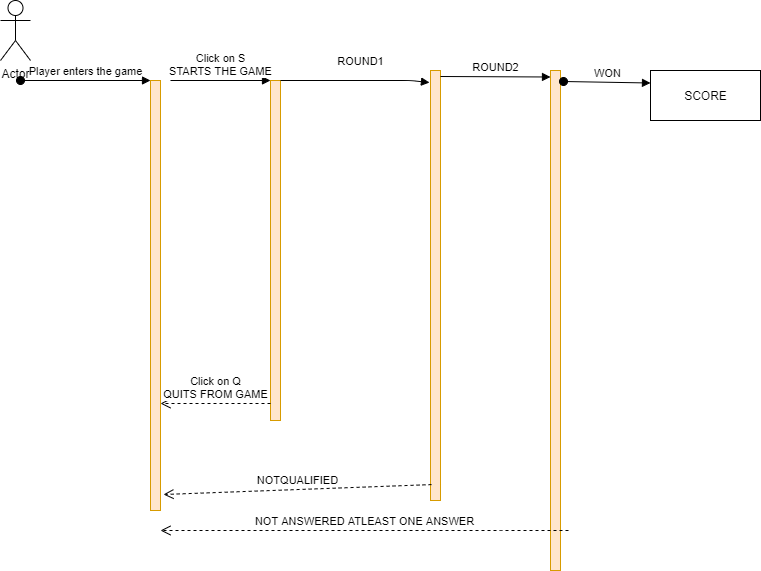

The diagram above was exported from draw.io. Its source (the exported page's mxGraphModel, read from the mxfile embedded in the PNG):
<mxGraphModel dx="868" dy="492" grid="1" gridSize="10" guides="1" tooltips="1" connect="1" arrows="1" fold="1" page="1" pageScale="1" pageWidth="850" pageHeight="1100" math="0" shadow="0">
  <root>
    <mxCell id="0" />
    <mxCell id="1" parent="0" />
    <mxCell id="pllDEQp8Uue6Nw9-y-w1-8" value="" style="html=1;points=[];perimeter=orthogonalPerimeter;fillColor=#ffe6cc;strokeColor=#d79b00;" vertex="1" parent="1">
      <mxGeometry x="210" y="270" width="10" height="430" as="geometry" />
    </mxCell>
    <mxCell id="pllDEQp8Uue6Nw9-y-w1-9" value="Player enters the game" style="html=1;verticalAlign=bottom;startArrow=oval;endArrow=block;startSize=8;" edge="1" target="pllDEQp8Uue6Nw9-y-w1-8" parent="1">
      <mxGeometry relative="1" as="geometry">
        <mxPoint x="80" y="270" as="sourcePoint" />
      </mxGeometry>
    </mxCell>
    <mxCell id="pllDEQp8Uue6Nw9-y-w1-16" value="" style="html=1;points=[];perimeter=orthogonalPerimeter;fillColor=#ffe6cc;strokeColor=#d79b00;" vertex="1" parent="1">
      <mxGeometry x="330" y="270" width="10" height="340" as="geometry" />
    </mxCell>
    <mxCell id="pllDEQp8Uue6Nw9-y-w1-17" value="Click on S&lt;br&gt;STARTS THE GAME" style="html=1;verticalAlign=bottom;endArrow=block;entryX=0;entryY=0;" edge="1" target="pllDEQp8Uue6Nw9-y-w1-16" parent="1">
      <mxGeometry relative="1" as="geometry">
        <mxPoint x="230" y="270" as="sourcePoint" />
      </mxGeometry>
    </mxCell>
    <mxCell id="pllDEQp8Uue6Nw9-y-w1-18" value="Click on Q&lt;br&gt;QUITS FROM GAME" style="html=1;verticalAlign=bottom;endArrow=open;dashed=1;endSize=8;exitX=0;exitY=0.95;" edge="1" source="pllDEQp8Uue6Nw9-y-w1-16" parent="1">
      <mxGeometry relative="1" as="geometry">
        <mxPoint x="220" y="593" as="targetPoint" />
      </mxGeometry>
    </mxCell>
    <mxCell id="pllDEQp8Uue6Nw9-y-w1-22" value="Actor" style="shape=umlActor;verticalLabelPosition=bottom;verticalAlign=top;html=1;" vertex="1" parent="1">
      <mxGeometry x="60" y="190" width="30" height="60" as="geometry" />
    </mxCell>
    <mxCell id="pllDEQp8Uue6Nw9-y-w1-25" value="" style="html=1;points=[];perimeter=orthogonalPerimeter;fillColor=#ffe6cc;strokeColor=#d79b00;" vertex="1" parent="1">
      <mxGeometry x="490" y="260" width="10" height="430" as="geometry" />
    </mxCell>
    <mxCell id="pllDEQp8Uue6Nw9-y-w1-26" value="ROUND1" style="html=1;verticalAlign=bottom;endArrow=block;entryX=-0.1;entryY=0.028;exitX=1;exitY=0;exitDx=0;exitDy=0;exitPerimeter=0;entryDx=0;entryDy=0;entryPerimeter=0;" edge="1" target="pllDEQp8Uue6Nw9-y-w1-25" parent="1" source="pllDEQp8Uue6Nw9-y-w1-16">
      <mxGeometry x="0.0667" y="10" relative="1" as="geometry">
        <mxPoint x="420" y="350" as="sourcePoint" />
        <Array as="points">
          <mxPoint x="470" y="270" />
        </Array>
        <mxPoint as="offset" />
      </mxGeometry>
    </mxCell>
    <mxCell id="pllDEQp8Uue6Nw9-y-w1-27" value="NOTQUALIFIED" style="html=1;verticalAlign=bottom;endArrow=open;dashed=1;endSize=8;exitX=0.1;exitY=0.963;exitDx=0;exitDy=0;exitPerimeter=0;" edge="1" source="pllDEQp8Uue6Nw9-y-w1-25" parent="1">
      <mxGeometry relative="1" as="geometry">
        <mxPoint x="223" y="684" as="targetPoint" />
      </mxGeometry>
    </mxCell>
    <mxCell id="pllDEQp8Uue6Nw9-y-w1-28" value="" style="html=1;points=[];perimeter=orthogonalPerimeter;fillColor=#ffe6cc;strokeColor=#d79b00;" vertex="1" parent="1">
      <mxGeometry x="610" y="260" width="10" height="500" as="geometry" />
    </mxCell>
    <mxCell id="pllDEQp8Uue6Nw9-y-w1-29" value="ROUND2" style="html=1;verticalAlign=bottom;endArrow=block;entryX=0;entryY=0.013;entryDx=0;entryDy=0;entryPerimeter=0;" edge="1" target="pllDEQp8Uue6Nw9-y-w1-28" parent="1">
      <mxGeometry relative="1" as="geometry">
        <mxPoint x="500" y="266" as="sourcePoint" />
      </mxGeometry>
    </mxCell>
    <mxCell id="pllDEQp8Uue6Nw9-y-w1-30" value="NOT ANSWERED ATLEAST ONE ANSWER" style="html=1;verticalAlign=bottom;endArrow=open;dashed=1;endSize=8;" edge="1" parent="1">
      <mxGeometry relative="1" as="geometry">
        <mxPoint x="220" y="720" as="targetPoint" />
        <mxPoint x="628" y="720" as="sourcePoint" />
        <Array as="points">
          <mxPoint x="570" y="720" />
        </Array>
      </mxGeometry>
    </mxCell>
    <mxCell id="pllDEQp8Uue6Nw9-y-w1-33" value="SCORE" style="html=1;" vertex="1" parent="1">
      <mxGeometry x="710" y="260" width="110" height="50" as="geometry" />
    </mxCell>
    <mxCell id="pllDEQp8Uue6Nw9-y-w1-36" value="WON" style="html=1;verticalAlign=bottom;startArrow=oval;startFill=1;endArrow=block;startSize=8;entryX=0;entryY=0.25;entryDx=0;entryDy=0;exitX=1.3;exitY=0.022;exitDx=0;exitDy=0;exitPerimeter=0;" edge="1" parent="1" source="pllDEQp8Uue6Nw9-y-w1-28" target="pllDEQp8Uue6Nw9-y-w1-33">
      <mxGeometry width="60" relative="1" as="geometry">
        <mxPoint x="640" y="280" as="sourcePoint" />
        <mxPoint x="700" y="280" as="targetPoint" />
      </mxGeometry>
    </mxCell>
  </root>
</mxGraphModel>